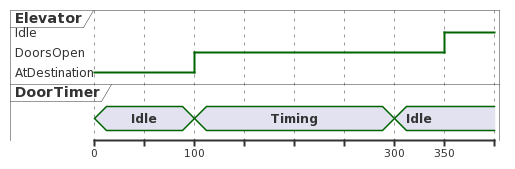

The diagram above was rendered by PlantUML. Its source (embedded in the PNG):
@startuml
robust "Elevator" as EL
concise "DoorTimer" as T

@0
T is Idle
EL is AtDestination

@100
T is Timing
EL is DoorsOpen

@300
T is Idle

@350
EL is Idle
@enduml